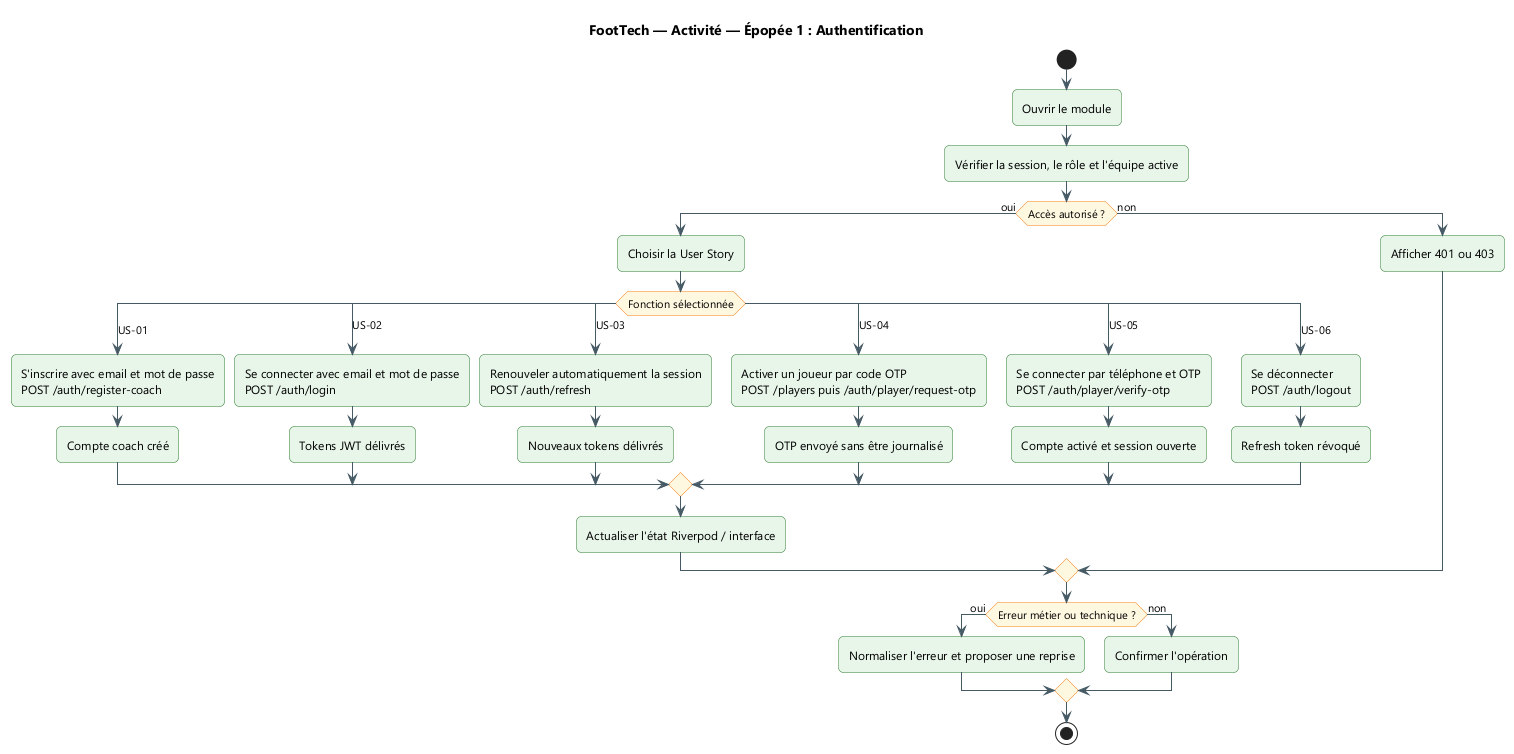

The diagram above was rendered by PlantUML. Its source (embedded in the PNG):
@startuml
title FootTech — Activité — Épopée 1 : Authentification
skinparam backgroundColor #FFFFFF
skinparam defaultFontName "Segoe UI"
skinparam shadowing false
skinparam ArrowColor #455A64
skinparam packageStyle rectangle
skinparam roundcorner 10

skinparam ActivityBackgroundColor #E8F5E9
skinparam ActivityBorderColor #2E7D32
skinparam ActivityDiamondBackgroundColor #FFF8E1
skinparam ActivityDiamondBorderColor #F57F17
start
:Ouvrir le module;
:Vérifier la session, le rôle et l'équipe active;
if (Accès autorisé ?) then (oui)
  :Choisir la User Story;
  switch (Fonction sélectionnée)
  case (US-01)
    :S'inscrire avec email et mot de passe\nPOST /auth/register-coach;
    :Compte coach créé;
  case (US-02)
    :Se connecter avec email et mot de passe\nPOST /auth/login;
    :Tokens JWT délivrés;
  case (US-03)
    :Renouveler automatiquement la session\nPOST /auth/refresh;
    :Nouveaux tokens délivrés;
  case (US-04)
    :Activer un joueur par code OTP\nPOST /players puis /auth/player/request-otp;
    :OTP envoyé sans être journalisé;
  case (US-05)
    :Se connecter par téléphone et OTP\nPOST /auth/player/verify-otp;
    :Compte activé et session ouverte;
  case (US-06)
    :Se déconnecter\nPOST /auth/logout;
    :Refresh token révoqué;
  endswitch
  :Actualiser l'état Riverpod / interface;
else (non)
  :Afficher 401 ou 403;
endif
if (Erreur métier ou technique ?) then (oui)
  :Normaliser l'erreur et proposer une reprise;
else (non)
  :Confirmer l'opération;
endif
stop
@enduml